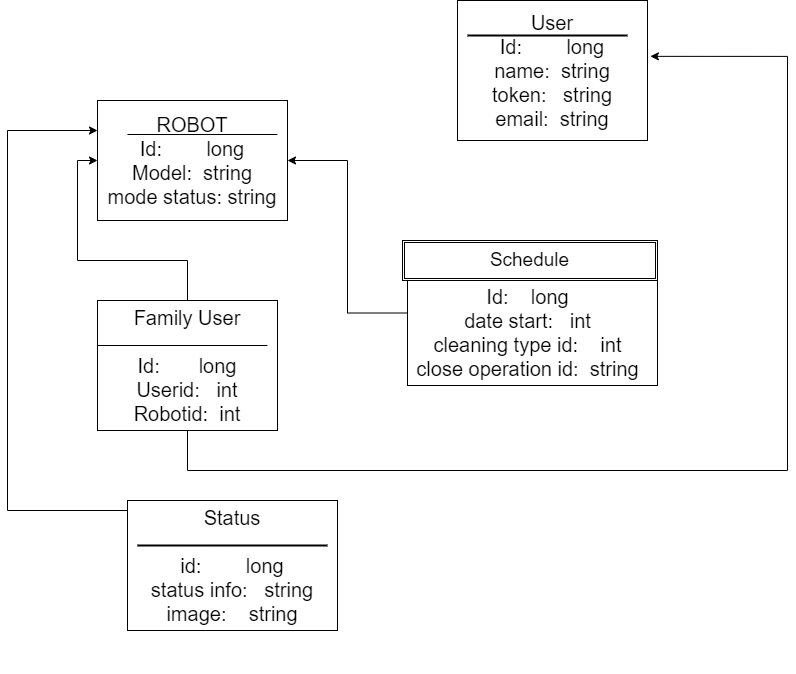

The diagram above was exported from draw.io. Its source (the exported page's mxGraphModel, read from the mxfile embedded in the PNG):
<mxGraphModel dx="1050" dy="573" grid="1" gridSize="10" guides="1" tooltips="1" connect="1" arrows="1" fold="1" page="1" pageScale="1" pageWidth="827" pageHeight="1169" math="0" shadow="0">
  <root>
    <mxCell id="0" />
    <mxCell id="1" parent="0" />
    <mxCell id="6ahfwnp__ANc8P2m5k7Y-1" value="&lt;span style=&quot;font-size: 20px;&quot;&gt;ROBOT&lt;br&gt;Id:&amp;nbsp; &amp;nbsp; &amp;nbsp; &amp;nbsp; long&lt;br&gt;Model:&amp;nbsp; string&lt;br&gt;mode status: string&lt;br&gt;&lt;/span&gt;" style="rounded=0;whiteSpace=wrap;html=1;strokeColor=#000000;" vertex="1" parent="1">
      <mxGeometry x="110" y="110" width="190" height="120" as="geometry" />
    </mxCell>
    <mxCell id="6ahfwnp__ANc8P2m5k7Y-5" value="" style="line;strokeWidth=1;fillColor=none;align=left;verticalAlign=middle;spacingTop=-1;spacingLeft=3;spacingRight=3;rotatable=0;labelPosition=right;points=[];portConstraint=eastwest;strokeColor=inherit;" vertex="1" parent="1">
      <mxGeometry x="140" y="140" width="150" height="8" as="geometry" />
    </mxCell>
    <mxCell id="6ahfwnp__ANc8P2m5k7Y-13" style="edgeStyle=orthogonalEdgeStyle;rounded=0;orthogonalLoop=1;jettySize=auto;html=1;entryX=0;entryY=0.5;entryDx=0;entryDy=0;" edge="1" parent="1" source="6ahfwnp__ANc8P2m5k7Y-6" target="6ahfwnp__ANc8P2m5k7Y-1">
      <mxGeometry relative="1" as="geometry" />
    </mxCell>
    <mxCell id="6ahfwnp__ANc8P2m5k7Y-39" style="edgeStyle=orthogonalEdgeStyle;rounded=0;orthogonalLoop=1;jettySize=auto;html=1;entryX=1.015;entryY=0.399;entryDx=0;entryDy=0;entryPerimeter=0;" edge="1" parent="1" source="6ahfwnp__ANc8P2m5k7Y-6" target="6ahfwnp__ANc8P2m5k7Y-20">
      <mxGeometry relative="1" as="geometry">
        <Array as="points">
          <mxPoint x="200" y="480" />
          <mxPoint x="800" y="480" />
          <mxPoint x="800" y="66" />
        </Array>
      </mxGeometry>
    </mxCell>
    <mxCell id="6ahfwnp__ANc8P2m5k7Y-6" value="&lt;font style=&quot;font-size: 20px;&quot;&gt;&lt;br&gt;&lt;br&gt;Family User&lt;br&gt;&lt;br&gt;Id:&amp;nbsp; &amp;nbsp; &amp;nbsp; &amp;nbsp;long&lt;br&gt;Userid:&amp;nbsp; &amp;nbsp;int&lt;br&gt;Robotid:&amp;nbsp; int&lt;br&gt;&lt;br&gt;&lt;br&gt;&lt;/font&gt;" style="rounded=0;whiteSpace=wrap;html=1;" vertex="1" parent="1">
      <mxGeometry x="110" y="310" width="180" height="130" as="geometry" />
    </mxCell>
    <mxCell id="6ahfwnp__ANc8P2m5k7Y-8" value="" style="endArrow=none;html=1;rounded=0;" edge="1" parent="1" source="6ahfwnp__ANc8P2m5k7Y-6">
      <mxGeometry relative="1" as="geometry">
        <mxPoint x="130" y="430" as="sourcePoint" />
        <mxPoint x="290" y="430" as="targetPoint" />
      </mxGeometry>
    </mxCell>
    <mxCell id="6ahfwnp__ANc8P2m5k7Y-9" value="" style="resizable=0;html=1;whiteSpace=wrap;align=right;verticalAlign=bottom;" connectable="0" vertex="1" parent="6ahfwnp__ANc8P2m5k7Y-8">
      <mxGeometry x="1" relative="1" as="geometry" />
    </mxCell>
    <mxCell id="6ahfwnp__ANc8P2m5k7Y-12" value="" style="line;strokeWidth=1;rotatable=0;dashed=0;labelPosition=right;align=left;verticalAlign=middle;spacingTop=0;spacingLeft=6;points=[];portConstraint=eastwest;" vertex="1" parent="1">
      <mxGeometry x="110" y="350" width="170" height="10" as="geometry" />
    </mxCell>
    <mxCell id="6ahfwnp__ANc8P2m5k7Y-18" style="edgeStyle=orthogonalEdgeStyle;rounded=0;orthogonalLoop=1;jettySize=auto;html=1;entryX=1;entryY=0.5;entryDx=0;entryDy=0;" edge="1" parent="1" source="6ahfwnp__ANc8P2m5k7Y-14" target="6ahfwnp__ANc8P2m5k7Y-1">
      <mxGeometry relative="1" as="geometry" />
    </mxCell>
    <mxCell id="6ahfwnp__ANc8P2m5k7Y-14" value="" style="rounded=0;whiteSpace=wrap;html=1;" vertex="1" parent="1">
      <mxGeometry x="420" y="250" width="250" height="145" as="geometry" />
    </mxCell>
    <mxCell id="6ahfwnp__ANc8P2m5k7Y-15" value="&lt;font style=&quot;font-size: 20px;&quot;&gt;Id:&amp;nbsp; &amp;nbsp; long&lt;br&gt;date start:&amp;nbsp; &amp;nbsp;int&lt;br&gt;cleaning type id:&amp;nbsp; &amp;nbsp; int&lt;br&gt;close operation id:&amp;nbsp; string&lt;br&gt;&lt;/font&gt;" style="line;strokeWidth=2;html=1;strokeColor=#FFFFFF;" vertex="1" parent="1">
      <mxGeometry x="460" y="280" width="160" height="10" as="geometry" />
    </mxCell>
    <mxCell id="6ahfwnp__ANc8P2m5k7Y-16" value="&lt;font style=&quot;font-size: 19px;&quot;&gt;Schedule&lt;/font&gt;" style="shape=ext;double=1;rounded=0;whiteSpace=wrap;html=1;" vertex="1" parent="1">
      <mxGeometry x="415" y="250" width="255" height="40" as="geometry" />
    </mxCell>
    <mxCell id="6ahfwnp__ANc8P2m5k7Y-20" value="&lt;font style=&quot;font-size: 20px;&quot;&gt;User&lt;br&gt;Id:&amp;nbsp; &amp;nbsp; &amp;nbsp; &amp;nbsp; long&lt;br&gt;name:&amp;nbsp; string&lt;br&gt;token:&amp;nbsp; &amp;nbsp;string&lt;br&gt;email:&amp;nbsp; string&lt;br&gt;&lt;/font&gt;" style="rounded=0;whiteSpace=wrap;html=1;" vertex="1" parent="1">
      <mxGeometry x="470" y="10" width="190" height="140" as="geometry" />
    </mxCell>
    <mxCell id="6ahfwnp__ANc8P2m5k7Y-38" value="" style="line;strokeWidth=2;html=1;fontSize=5;" vertex="1" parent="1">
      <mxGeometry x="480" y="40" width="160" height="10" as="geometry" />
    </mxCell>
    <mxCell id="6ahfwnp__ANc8P2m5k7Y-42" style="edgeStyle=orthogonalEdgeStyle;rounded=0;orthogonalLoop=1;jettySize=auto;html=1;entryX=0;entryY=0.25;entryDx=0;entryDy=0;" edge="1" parent="1" source="6ahfwnp__ANc8P2m5k7Y-40" target="6ahfwnp__ANc8P2m5k7Y-1">
      <mxGeometry relative="1" as="geometry">
        <Array as="points">
          <mxPoint x="20" y="520" />
          <mxPoint x="20" y="140" />
        </Array>
      </mxGeometry>
    </mxCell>
    <mxCell id="6ahfwnp__ANc8P2m5k7Y-40" value="&lt;font style=&quot;font-size: 20px;&quot;&gt;&lt;br&gt;&lt;br&gt;Status&lt;br&gt;&lt;br&gt;id:&amp;nbsp; &amp;nbsp; &amp;nbsp; &amp;nbsp; long&lt;br&gt;status info:&amp;nbsp; &amp;nbsp;string&lt;br&gt;image:&amp;nbsp; &amp;nbsp; string&lt;br&gt;&lt;br&gt;&lt;br&gt;&lt;/font&gt;" style="rounded=0;whiteSpace=wrap;html=1;" vertex="1" parent="1">
      <mxGeometry x="140" y="510" width="210" height="130" as="geometry" />
    </mxCell>
    <mxCell id="6ahfwnp__ANc8P2m5k7Y-41" value="" style="line;strokeWidth=2;html=1;" vertex="1" parent="1">
      <mxGeometry x="150" y="550" width="190" height="10" as="geometry" />
    </mxCell>
  </root>
</mxGraphModel>